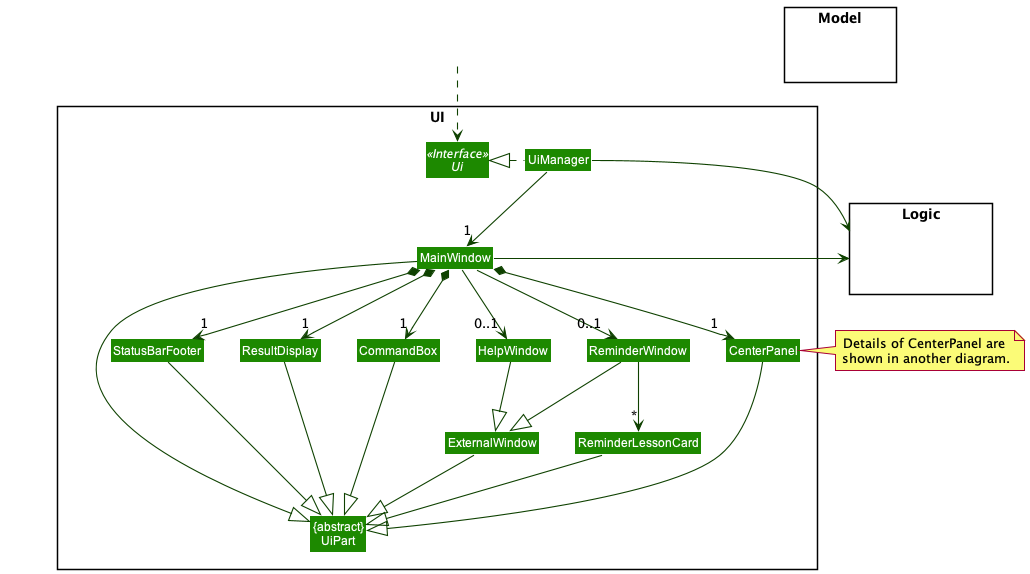

The diagram above was rendered by PlantUML. Its source (embedded in the PNG):
@startuml
!include style.puml
skinparam arrowThickness 1.1
skinparam arrowColor UI_COLOR_T4
skinparam classBackgroundColor UI_COLOR

package UI <<Rectangle>>{
Interface Ui <<Interface>>
Class "{abstract}\nUiPart" as UiPart
Class UiManager
Class MainWindow
Class ResultDisplay
Class CenterPanel
Class StatusBarFooter
Class CommandBox
Class ExternalWindow
Class HelpWindow
Class ReminderWindow
Class ReminderLessonCard
}

package Model <<Rectangle>> {
Class HiddenModel #FFFFFF
}

package Logic <<Rectangle>> {
Class HiddenLogic #FFFFFF
}

Class HiddenOutside #FFFFFF
HiddenOutside ..> Ui

UiManager .left.|> Ui
UiManager -down-> "1" MainWindow
MainWindow *-down->  "1" CommandBox
MainWindow *-down-> "1" ResultDisplay
MainWindow *-down-> "1" CenterPanel

note right
Details of CenterPanel are 
shown in another diagram.
end note

MainWindow *-down-> "1" StatusBarFooter
MainWindow -down-> "0..1" HelpWindow
MainWindow -down-> "0..1" ReminderWindow


ReminderWindow -down-> "*" ReminderLessonCard

MainWindow -left-|> UiPart

ResultDisplay --|> UiPart
CommandBox --|> UiPart
CenterPanel --|> UiPart
ReminderLessonCard --|> UiPart
StatusBarFooter --|> UiPart
ExternalWindow --|> UiPart
HelpWindow --|> ExternalWindow
ReminderWindow --|> ExternalWindow

UiManager -right-> Logic
MainWindow -left-> Logic

CenterPanel -[hidden]left- HelpWindow
HelpWindow -[hidden]left- CommandBox
CommandBox -[hidden]left- ResultDisplay
ResultDisplay -[hidden]left- StatusBarFooter
ReminderLessonCard -[hidden]left- ExternalWindow

MainWindow -[hidden]-|> UiPart
@enduml